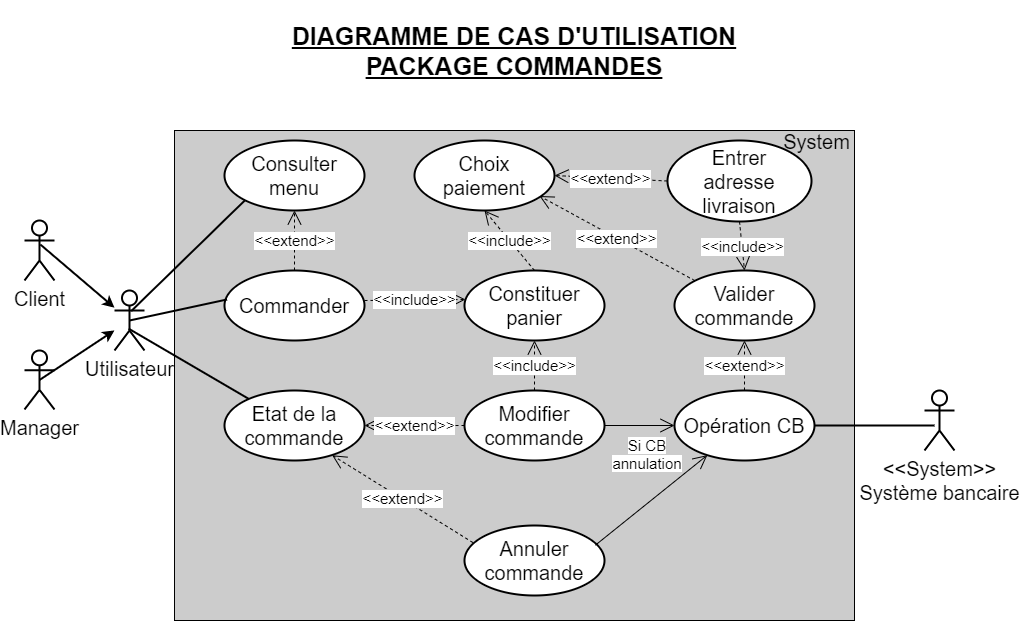

The diagram above was exported from draw.io. Its source (the exported page's mxGraphModel, read from the mxfile embedded in the PNG):
<mxGraphModel dx="1695" dy="1651" grid="0" gridSize="10" guides="1" tooltips="1" connect="1" arrows="1" fold="1" page="1" pageScale="1" pageWidth="827" pageHeight="1169" math="0" shadow="0">
  <root>
    <mxCell id="0" />
    <mxCell id="1" parent="0" />
    <mxCell id="dNYbKNrVuoLuetHjN2eg-1" value="" style="rounded=0;whiteSpace=wrap;html=1;fillColor=#CCCCCC;" parent="1" vertex="1">
      <mxGeometry x="-40" y="120" width="680" height="490" as="geometry" />
    </mxCell>
    <mxCell id="dNYbKNrVuoLuetHjN2eg-2" value="&lt;font style=&quot;font-size: 20px&quot;&gt;&amp;lt;&amp;lt;System&amp;gt;&amp;gt;&lt;br&gt;Système bancaire&lt;/font&gt;" style="shape=umlActor;verticalLabelPosition=bottom;labelBackgroundColor=#ffffff;verticalAlign=top;html=1;strokeWidth=2;" parent="1" vertex="1">
      <mxGeometry x="710" y="380" width="30" height="60" as="geometry" />
    </mxCell>
    <mxCell id="dNYbKNrVuoLuetHjN2eg-4" value="&lt;font style=&quot;font-size: 20px&quot;&gt;Client&lt;/font&gt;" style="shape=umlActor;verticalLabelPosition=bottom;labelBackgroundColor=#ffffff;verticalAlign=top;html=1;strokeWidth=2;" parent="1" vertex="1">
      <mxGeometry x="-190" y="210" width="30" height="60" as="geometry" />
    </mxCell>
    <mxCell id="dNYbKNrVuoLuetHjN2eg-5" value="&lt;font style=&quot;font-size: 20px&quot;&gt;Utilisateur&lt;/font&gt;" style="shape=umlActor;verticalLabelPosition=bottom;labelBackgroundColor=#ffffff;verticalAlign=top;html=1;strokeWidth=2;" parent="1" vertex="1">
      <mxGeometry x="-100" y="280" width="30" height="60" as="geometry" />
    </mxCell>
    <mxCell id="dNYbKNrVuoLuetHjN2eg-6" value="&lt;font style=&quot;font-size: 20px&quot;&gt;Manager&lt;/font&gt;" style="shape=umlActor;verticalLabelPosition=bottom;labelBackgroundColor=#ffffff;verticalAlign=top;html=1;strokeWidth=2;" parent="1" vertex="1">
      <mxGeometry x="-190" y="340" width="30" height="59" as="geometry" />
    </mxCell>
    <mxCell id="dNYbKNrVuoLuetHjN2eg-7" value="&lt;font style=&quot;font-size: 20px&quot;&gt;Consulter menu&lt;/font&gt;" style="ellipse;whiteSpace=wrap;html=1;strokeWidth=2;" parent="1" vertex="1">
      <mxGeometry x="10" y="130" width="140" height="70" as="geometry" />
    </mxCell>
    <mxCell id="dNYbKNrVuoLuetHjN2eg-8" value="&lt;font style=&quot;font-size: 20px&quot;&gt;Commander&lt;/font&gt;" style="ellipse;whiteSpace=wrap;html=1;strokeWidth=2;" parent="1" vertex="1">
      <mxGeometry x="10" y="260" width="140" height="70" as="geometry" />
    </mxCell>
    <mxCell id="dNYbKNrVuoLuetHjN2eg-9" value="&lt;font style=&quot;font-size: 20px&quot;&gt;Constituer panier&lt;/font&gt;" style="ellipse;whiteSpace=wrap;html=1;strokeWidth=2;" parent="1" vertex="1">
      <mxGeometry x="250" y="260" width="140" height="70" as="geometry" />
    </mxCell>
    <mxCell id="dNYbKNrVuoLuetHjN2eg-10" value="&lt;font style=&quot;font-size: 15px&quot;&gt;&amp;lt;&amp;lt;include&amp;gt;&amp;gt;&lt;/font&gt;" style="endArrow=open;endSize=12;dashed=1;html=1;entryX=0.007;entryY=0.414;entryDx=0;entryDy=0;entryPerimeter=0;" parent="1" target="dNYbKNrVuoLuetHjN2eg-9" edge="1">
      <mxGeometry width="160" relative="1" as="geometry">
        <mxPoint x="150" y="290" as="sourcePoint" />
        <mxPoint x="230" y="290" as="targetPoint" />
      </mxGeometry>
    </mxCell>
    <mxCell id="dNYbKNrVuoLuetHjN2eg-13" value="&lt;font style=&quot;font-size: 20px&quot;&gt;Choix paiement&lt;/font&gt;" style="ellipse;whiteSpace=wrap;html=1;strokeWidth=2;" parent="1" vertex="1">
      <mxGeometry x="200" y="130" width="140" height="70" as="geometry" />
    </mxCell>
    <mxCell id="dNYbKNrVuoLuetHjN2eg-14" value="&lt;font style=&quot;font-size: 15px&quot;&gt;&amp;lt;&amp;lt;include&amp;gt;&amp;gt;&lt;/font&gt;" style="endArrow=open;endSize=12;dashed=1;html=1;entryX=0.5;entryY=1;entryDx=0;entryDy=0;" parent="1" target="dNYbKNrVuoLuetHjN2eg-13" edge="1">
      <mxGeometry width="160" relative="1" as="geometry">
        <mxPoint x="320" y="260" as="sourcePoint" />
        <mxPoint x="480" y="260" as="targetPoint" />
      </mxGeometry>
    </mxCell>
    <mxCell id="dNYbKNrVuoLuetHjN2eg-15" value="&lt;font style=&quot;font-size: 20px&quot;&gt;Entrer&lt;br&gt;adresse livraison&lt;/font&gt;" style="ellipse;whiteSpace=wrap;html=1;strokeWidth=2;" parent="1" vertex="1">
      <mxGeometry x="453" y="130" width="144" height="81" as="geometry" />
    </mxCell>
    <mxCell id="dNYbKNrVuoLuetHjN2eg-16" value="&lt;font style=&quot;font-size: 15px&quot;&gt;&amp;lt;&amp;lt;extend&amp;gt;&amp;gt;&lt;/font&gt;" style="endArrow=open;endSize=12;dashed=1;html=1;entryX=1;entryY=0.5;entryDx=0;entryDy=0;exitX=0;exitY=0.5;exitDx=0;exitDy=0;" parent="1" source="dNYbKNrVuoLuetHjN2eg-15" target="dNYbKNrVuoLuetHjN2eg-13" edge="1">
      <mxGeometry width="160" relative="1" as="geometry">
        <mxPoint x="360" y="160" as="sourcePoint" />
        <mxPoint x="520" y="160" as="targetPoint" />
      </mxGeometry>
    </mxCell>
    <mxCell id="dNYbKNrVuoLuetHjN2eg-17" value="&lt;font style=&quot;font-size: 20px&quot;&gt;System&lt;/font&gt;" style="text;html=1;align=center;verticalAlign=middle;resizable=0;points=[];autosize=1;" parent="1" vertex="1">
      <mxGeometry x="563" y="120" width="77" height="21" as="geometry" />
    </mxCell>
    <mxCell id="dNYbKNrVuoLuetHjN2eg-18" value="&lt;font style=&quot;font-size: 20px&quot;&gt;Valider commande&lt;/font&gt;" style="ellipse;whiteSpace=wrap;html=1;strokeWidth=2;fillColor=#FFFFFF;" parent="1" vertex="1">
      <mxGeometry x="460" y="260" width="140" height="70" as="geometry" />
    </mxCell>
    <mxCell id="dNYbKNrVuoLuetHjN2eg-20" value="" style="line;strokeWidth=2;fillColor=none;align=left;verticalAlign=middle;spacingTop=-1;spacingLeft=3;spacingRight=3;rotatable=0;labelPosition=right;points=[];portConstraint=eastwest;" parent="1" vertex="1">
      <mxGeometry x="600" y="411" width="120" height="8" as="geometry" />
    </mxCell>
    <mxCell id="dNYbKNrVuoLuetHjN2eg-21" value="&lt;font style=&quot;font-size: 15px&quot;&gt;&amp;lt;&amp;lt;include&amp;gt;&amp;gt;&lt;/font&gt;" style="endArrow=open;endSize=12;dashed=1;html=1;exitX=0.5;exitY=1;exitDx=0;exitDy=0;entryX=0.5;entryY=0;entryDx=0;entryDy=0;" parent="1" source="dNYbKNrVuoLuetHjN2eg-15" target="dNYbKNrVuoLuetHjN2eg-18" edge="1">
      <mxGeometry width="160" relative="1" as="geometry">
        <mxPoint x="270" y="270" as="sourcePoint" />
        <mxPoint x="430" y="270" as="targetPoint" />
      </mxGeometry>
    </mxCell>
    <mxCell id="dNYbKNrVuoLuetHjN2eg-22" value="&lt;font style=&quot;font-size: 15px&quot;&gt;&amp;lt;&amp;lt;extend&amp;gt;&amp;gt;&lt;/font&gt;" style="endArrow=open;endSize=12;dashed=1;html=1;exitX=0.5;exitY=0;exitDx=0;exitDy=0;entryX=0.5;entryY=1;entryDx=0;entryDy=0;" parent="1" source="dNYbKNrVuoLuetHjN2eg-8" target="dNYbKNrVuoLuetHjN2eg-7" edge="1">
      <mxGeometry width="160" relative="1" as="geometry">
        <mxPoint x="80" y="370" as="sourcePoint" />
        <mxPoint x="240" y="370" as="targetPoint" />
      </mxGeometry>
    </mxCell>
    <mxCell id="dNYbKNrVuoLuetHjN2eg-23" value="&lt;font style=&quot;font-size: 15px&quot;&gt;&amp;lt;&amp;lt;extend&amp;gt;&amp;gt;&lt;/font&gt;" style="endArrow=open;endSize=12;dashed=1;html=1;exitX=0;exitY=0;exitDx=0;exitDy=0;entryX=0.893;entryY=0.793;entryDx=0;entryDy=0;entryPerimeter=0;" parent="1" source="dNYbKNrVuoLuetHjN2eg-18" target="dNYbKNrVuoLuetHjN2eg-13" edge="1">
      <mxGeometry width="160" relative="1" as="geometry">
        <mxPoint x="340" y="390" as="sourcePoint" />
        <mxPoint x="500" y="390" as="targetPoint" />
      </mxGeometry>
    </mxCell>
    <mxCell id="dNYbKNrVuoLuetHjN2eg-24" value="&lt;font style=&quot;font-size: 20px&quot;&gt;Opération CB&lt;/font&gt;" style="ellipse;whiteSpace=wrap;html=1;strokeWidth=2;fillColor=#FFFFFF;" parent="1" vertex="1">
      <mxGeometry x="460" y="380" width="140" height="70" as="geometry" />
    </mxCell>
    <mxCell id="dNYbKNrVuoLuetHjN2eg-26" value="&lt;font style=&quot;font-size: 15px&quot;&gt;&amp;lt;&amp;lt;extend&amp;gt;&amp;gt;&lt;/font&gt;" style="endArrow=open;endSize=12;dashed=1;html=1;entryX=0.5;entryY=1;entryDx=0;entryDy=0;" parent="1" source="dNYbKNrVuoLuetHjN2eg-24" target="dNYbKNrVuoLuetHjN2eg-18" edge="1">
      <mxGeometry width="160" relative="1" as="geometry">
        <mxPoint x="290" y="400" as="sourcePoint" />
        <mxPoint x="450" y="400" as="targetPoint" />
      </mxGeometry>
    </mxCell>
    <mxCell id="dNYbKNrVuoLuetHjN2eg-27" value="&lt;font style=&quot;font-size: 20px&quot;&gt;Etat de la commande&lt;/font&gt;" style="ellipse;whiteSpace=wrap;html=1;strokeWidth=2;fillColor=#FFFFFF;" parent="1" vertex="1">
      <mxGeometry x="10" y="380" width="140" height="70" as="geometry" />
    </mxCell>
    <mxCell id="dNYbKNrVuoLuetHjN2eg-28" value="&lt;font style=&quot;font-size: 20px&quot;&gt;Annuler commande&lt;/font&gt;" style="ellipse;whiteSpace=wrap;html=1;strokeWidth=2;fillColor=#FFFFFF;" parent="1" vertex="1">
      <mxGeometry x="250" y="515" width="140" height="70" as="geometry" />
    </mxCell>
    <mxCell id="dNYbKNrVuoLuetHjN2eg-29" value="&lt;font style=&quot;font-size: 20px&quot;&gt;Modifier commande&lt;/font&gt;" style="ellipse;whiteSpace=wrap;html=1;strokeWidth=2;fillColor=#FFFFFF;" parent="1" vertex="1">
      <mxGeometry x="250" y="380" width="140" height="70" as="geometry" />
    </mxCell>
    <mxCell id="dNYbKNrVuoLuetHjN2eg-30" value="&lt;font style=&quot;font-size: 15px&quot;&gt;&amp;lt;&amp;lt;extend&amp;gt;&amp;gt;&lt;/font&gt;" style="endArrow=open;endSize=12;dashed=1;html=1;exitX=0;exitY=0.5;exitDx=0;exitDy=0;entryX=1;entryY=0.5;entryDx=0;entryDy=0;" parent="1" source="dNYbKNrVuoLuetHjN2eg-29" target="dNYbKNrVuoLuetHjN2eg-27" edge="1">
      <mxGeometry width="160" relative="1" as="geometry">
        <mxPoint x="220" y="380" as="sourcePoint" />
        <mxPoint x="380" y="380" as="targetPoint" />
      </mxGeometry>
    </mxCell>
    <mxCell id="dNYbKNrVuoLuetHjN2eg-31" value="&lt;font style=&quot;font-size: 15px&quot;&gt;&amp;lt;&amp;lt;extend&amp;gt;&amp;gt;&lt;/font&gt;" style="endArrow=open;endSize=12;dashed=1;html=1;exitX=0.061;exitY=0.245;exitDx=0;exitDy=0;exitPerimeter=0;entryX=0.769;entryY=0.925;entryDx=0;entryDy=0;entryPerimeter=0;" parent="1" source="dNYbKNrVuoLuetHjN2eg-28" target="dNYbKNrVuoLuetHjN2eg-27" edge="1">
      <mxGeometry width="160" relative="1" as="geometry">
        <mxPoint x="120" y="480" as="sourcePoint" />
        <mxPoint x="280" y="480" as="targetPoint" />
      </mxGeometry>
    </mxCell>
    <mxCell id="dNYbKNrVuoLuetHjN2eg-32" value="" style="endArrow=open;endFill=1;endSize=12;html=1;exitX=0.935;exitY=0.281;exitDx=0;exitDy=0;exitPerimeter=0;" parent="1" source="dNYbKNrVuoLuetHjN2eg-28" target="dNYbKNrVuoLuetHjN2eg-24" edge="1">
      <mxGeometry width="160" relative="1" as="geometry">
        <mxPoint x="220" y="420" as="sourcePoint" />
        <mxPoint x="380" y="420" as="targetPoint" />
      </mxGeometry>
    </mxCell>
    <mxCell id="dNYbKNrVuoLuetHjN2eg-33" value="" style="endArrow=open;endFill=1;endSize=12;html=1;exitX=1;exitY=0.5;exitDx=0;exitDy=0;entryX=0;entryY=0.5;entryDx=0;entryDy=0;" parent="1" source="dNYbKNrVuoLuetHjN2eg-29" target="dNYbKNrVuoLuetHjN2eg-24" edge="1">
      <mxGeometry width="160" relative="1" as="geometry">
        <mxPoint x="300" y="460" as="sourcePoint" />
        <mxPoint x="460" y="460" as="targetPoint" />
      </mxGeometry>
    </mxCell>
    <mxCell id="dNYbKNrVuoLuetHjN2eg-34" value="&lt;font style=&quot;font-size: 15px&quot;&gt;&amp;lt;&amp;lt;include&amp;gt;&amp;gt;&lt;/font&gt;" style="endArrow=open;endSize=12;dashed=1;html=1;entryX=0.5;entryY=1;entryDx=0;entryDy=0;exitX=0.5;exitY=0;exitDx=0;exitDy=0;" parent="1" source="dNYbKNrVuoLuetHjN2eg-29" target="dNYbKNrVuoLuetHjN2eg-9" edge="1">
      <mxGeometry width="160" relative="1" as="geometry">
        <mxPoint x="320" y="370" as="sourcePoint" />
        <mxPoint x="480" y="370" as="targetPoint" />
      </mxGeometry>
    </mxCell>
    <mxCell id="dNYbKNrVuoLuetHjN2eg-37" value="&lt;span style=&quot;background-color: rgb(255 , 255 , 255) ; font-size: 15px&quot;&gt;Si CB&lt;br&gt;annulation&lt;/span&gt;" style="text;html=1;align=center;verticalAlign=middle;whiteSpace=wrap;rounded=0;" parent="1" vertex="1">
      <mxGeometry x="400" y="419" width="66" height="50" as="geometry" />
    </mxCell>
    <mxCell id="dNYbKNrVuoLuetHjN2eg-40" value="&lt;font style=&quot;font-size: 25px&quot;&gt;&lt;b&gt;&lt;u&gt;DIAGRAMME DE CAS D'UTILISATION&lt;br&gt;PACKAGE COMMANDES&lt;/u&gt;&lt;/b&gt;&lt;/font&gt;" style="text;html=1;strokeColor=none;fillColor=none;align=center;verticalAlign=middle;whiteSpace=wrap;rounded=0;" parent="1" vertex="1">
      <mxGeometry x="55" y="-10" width="490" height="100" as="geometry" />
    </mxCell>
    <mxCell id="dNYbKNrVuoLuetHjN2eg-46" value="" style="endArrow=none;html=1;strokeWidth=2;entryX=0;entryY=1;entryDx=0;entryDy=0;exitX=0.556;exitY=0.344;exitDx=0;exitDy=0;exitPerimeter=0;" parent="1" source="dNYbKNrVuoLuetHjN2eg-5" target="dNYbKNrVuoLuetHjN2eg-7" edge="1">
      <mxGeometry width="50" height="50" relative="1" as="geometry">
        <mxPoint x="-120" y="300" as="sourcePoint" />
        <mxPoint x="-70" y="250" as="targetPoint" />
      </mxGeometry>
    </mxCell>
    <mxCell id="dNYbKNrVuoLuetHjN2eg-47" value="" style="endArrow=none;html=1;strokeWidth=2;exitX=0.5;exitY=0.5;exitDx=0;exitDy=0;exitPerimeter=0;entryX=0.018;entryY=0.414;entryDx=0;entryDy=0;entryPerimeter=0;" parent="1" source="dNYbKNrVuoLuetHjN2eg-5" target="dNYbKNrVuoLuetHjN2eg-8" edge="1">
      <mxGeometry width="50" height="50" relative="1" as="geometry">
        <mxPoint x="-60" y="390" as="sourcePoint" />
        <mxPoint x="-10" y="340" as="targetPoint" />
      </mxGeometry>
    </mxCell>
    <mxCell id="dNYbKNrVuoLuetHjN2eg-48" value="" style="endArrow=none;html=1;strokeWidth=2;exitX=0.472;exitY=0.636;exitDx=0;exitDy=0;exitPerimeter=0;" parent="1" source="dNYbKNrVuoLuetHjN2eg-5" target="dNYbKNrVuoLuetHjN2eg-27" edge="1">
      <mxGeometry width="50" height="50" relative="1" as="geometry">
        <mxPoint x="-70" y="380" as="sourcePoint" />
        <mxPoint x="-20" y="330" as="targetPoint" />
      </mxGeometry>
    </mxCell>
    <mxCell id="dNYbKNrVuoLuetHjN2eg-51" value="" style="endArrow=classic;html=1;strokeWidth=2;exitX=0.528;exitY=0.4;exitDx=0;exitDy=0;exitPerimeter=0;" parent="1" source="dNYbKNrVuoLuetHjN2eg-4" target="dNYbKNrVuoLuetHjN2eg-5" edge="1">
      <mxGeometry width="50" height="50" relative="1" as="geometry">
        <mxPoint x="-220" y="310" as="sourcePoint" />
        <mxPoint x="-90" y="270" as="targetPoint" />
      </mxGeometry>
    </mxCell>
    <mxCell id="dNYbKNrVuoLuetHjN2eg-52" value="" style="endArrow=classic;html=1;strokeWidth=2;exitX=0.5;exitY=0.5;exitDx=0;exitDy=0;exitPerimeter=0;" parent="1" source="dNYbKNrVuoLuetHjN2eg-6" target="dNYbKNrVuoLuetHjN2eg-5" edge="1">
      <mxGeometry width="50" height="50" relative="1" as="geometry">
        <mxPoint x="-270" y="410" as="sourcePoint" />
        <mxPoint x="-220" y="360" as="targetPoint" />
      </mxGeometry>
    </mxCell>
  </root>
</mxGraphModel>